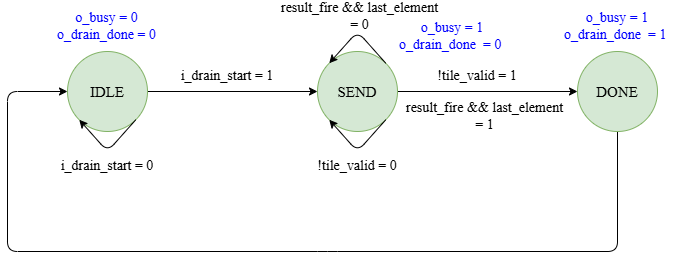

The diagram above was exported from draw.io. Its source (the exported page's mxGraphModel, read from the mxfile embedded in the PNG):
<mxGraphModel dx="747" dy="413" grid="1" gridSize="10" guides="1" tooltips="1" connect="1" arrows="1" fold="1" page="1" pageScale="1" pageWidth="850" pageHeight="1100" math="0" shadow="0">
  <root>
    <mxCell id="0" />
    <mxCell id="1" parent="0" />
    <mxCell id="43" style="edgeStyle=none;html=1;entryX=0;entryY=0.5;entryDx=0;entryDy=0;" edge="1" parent="1" source="2" target="39">
      <mxGeometry relative="1" as="geometry" />
    </mxCell>
    <mxCell id="2" value="&lt;p style=&quot;margin-top: 0pt; margin-bottom: 0pt; margin-left: 0in; direction: ltr; unicode-bidi: embed; word-break: normal;&quot;&gt;&lt;span style=&quot;color: black;&quot;&gt;&lt;font style=&quot;font-size: 15px;&quot; face=&quot;Times New Roman&quot;&gt;IDLE&lt;/font&gt;&lt;/span&gt;&lt;/p&gt;" style="ellipse;whiteSpace=wrap;html=1;fillColor=#d5e8d4;strokeColor=#82b366;" parent="1" vertex="1">
      <mxGeometry x="160" y="200" width="80" height="80" as="geometry" />
    </mxCell>
    <mxCell id="12" value="&lt;font style=&quot;font-size: 14px;&quot; face=&quot;Times New Roman&quot;&gt;i_drain_start = 1&lt;/font&gt;" style="text;strokeColor=none;align=center;fillColor=none;html=1;verticalAlign=middle;whiteSpace=wrap;rounded=0;" parent="1" vertex="1">
      <mxGeometry x="270" y="210" width="100" height="30" as="geometry" />
    </mxCell>
    <mxCell id="15" style="edgeStyle=none;html=1;exitX=1;exitY=1;exitDx=0;exitDy=0;entryX=0;entryY=1;entryDx=0;entryDy=0;" parent="1" source="2" target="2" edge="1">
      <mxGeometry relative="1" as="geometry">
        <mxPoint x="230" y="290" as="targetPoint" />
        <Array as="points">
          <mxPoint x="200" y="300" />
        </Array>
      </mxGeometry>
    </mxCell>
    <mxCell id="32" value="&lt;font face=&quot;Times New Roman&quot; style=&quot;font-size: 14px; color: rgb(0, 0, 255);&quot;&gt;o_busy = 1&lt;/font&gt;&lt;div&gt;&lt;font face=&quot;Times New Roman&quot; style=&quot;font-size: 14px; color: rgb(0, 0, 255);&quot;&gt;o_drain_done&amp;nbsp; = 0&amp;nbsp;&lt;/font&gt;&lt;/div&gt;" style="text;align=center;html=1;verticalAlign=middle;whiteSpace=wrap;rounded=0;fontColor=light-dark(#66B2FF,#EDEDED);" parent="1" vertex="1">
      <mxGeometry x="485" y="170" width="120" height="30" as="geometry" />
    </mxCell>
    <mxCell id="41" value="" style="edgeStyle=none;html=1;" edge="1" parent="1" source="39" target="40">
      <mxGeometry relative="1" as="geometry" />
    </mxCell>
    <mxCell id="39" value="&lt;p style=&quot;margin-top: 0pt; margin-bottom: 0pt; margin-left: 0in; direction: ltr; unicode-bidi: embed; word-break: normal;&quot;&gt;&lt;span style=&quot;color: black;&quot;&gt;&lt;font style=&quot;font-size: 15px;&quot; face=&quot;Times New Roman&quot;&gt;SEND&lt;/font&gt;&lt;/span&gt;&lt;/p&gt;" style="ellipse;whiteSpace=wrap;html=1;fillColor=#d5e8d4;strokeColor=#82b366;" vertex="1" parent="1">
      <mxGeometry x="410" y="200" width="80" height="80" as="geometry" />
    </mxCell>
    <mxCell id="52" style="edgeStyle=none;html=1;entryX=0;entryY=0.5;entryDx=0;entryDy=0;" edge="1" parent="1" source="40" target="2">
      <mxGeometry relative="1" as="geometry">
        <Array as="points">
          <mxPoint x="710" y="400" />
          <mxPoint x="420" y="400" />
          <mxPoint x="100" y="400" />
          <mxPoint x="100" y="240" />
        </Array>
      </mxGeometry>
    </mxCell>
    <mxCell id="40" value="&lt;p style=&quot;margin-top: 0pt; margin-bottom: 0pt; margin-left: 0in; direction: ltr; unicode-bidi: embed; word-break: normal;&quot;&gt;&lt;span style=&quot;color: black;&quot;&gt;&lt;font style=&quot;font-size: 15px;&quot; face=&quot;Times New Roman&quot;&gt;DONE&lt;/font&gt;&lt;/span&gt;&lt;/p&gt;" style="ellipse;whiteSpace=wrap;html=1;fillColor=#d5e8d4;strokeColor=#82b366;" vertex="1" parent="1">
      <mxGeometry x="670" y="200" width="80" height="80" as="geometry" />
    </mxCell>
    <mxCell id="44" value="&lt;font style=&quot;font-size: 14px;&quot; face=&quot;Times New Roman&quot;&gt;!tile_valid = 1&lt;/font&gt;" style="text;strokeColor=none;align=center;fillColor=none;html=1;verticalAlign=middle;whiteSpace=wrap;rounded=0;" vertex="1" parent="1">
      <mxGeometry x="520" y="210" width="100" height="30" as="geometry" />
    </mxCell>
    <mxCell id="45" value="&lt;font style=&quot;font-size: 14px;&quot; face=&quot;Times New Roman&quot;&gt;i_drain_start = 0&lt;/font&gt;" style="text;strokeColor=none;align=center;fillColor=none;html=1;verticalAlign=middle;whiteSpace=wrap;rounded=0;" vertex="1" parent="1">
      <mxGeometry x="150" y="300" width="100" height="30" as="geometry" />
    </mxCell>
    <mxCell id="46" value="&lt;font style=&quot;font-size: 14px;&quot; face=&quot;Times New Roman&quot;&gt;result_fire &amp;amp;&amp;amp; last_element&lt;/font&gt;&lt;div&gt;&lt;font style=&quot;font-size: 14px;&quot; face=&quot;Times New Roman&quot;&gt;= 1&lt;/font&gt;&lt;/div&gt;" style="text;strokeColor=none;align=center;fillColor=none;html=1;verticalAlign=middle;whiteSpace=wrap;rounded=0;" vertex="1" parent="1">
      <mxGeometry x="485" y="250" width="185" height="30" as="geometry" />
    </mxCell>
    <mxCell id="47" style="edgeStyle=none;html=1;exitX=1;exitY=1;exitDx=0;exitDy=0;entryX=0;entryY=1;entryDx=0;entryDy=0;" edge="1" parent="1" source="39" target="39">
      <mxGeometry relative="1" as="geometry">
        <Array as="points">
          <mxPoint x="450" y="300" />
        </Array>
      </mxGeometry>
    </mxCell>
    <mxCell id="48" value="&lt;font style=&quot;font-size: 14px;&quot; face=&quot;Times New Roman&quot;&gt;!tile_valid = 0&lt;/font&gt;" style="text;strokeColor=none;align=center;fillColor=none;html=1;verticalAlign=middle;whiteSpace=wrap;rounded=0;" vertex="1" parent="1">
      <mxGeometry x="400" y="300" width="100" height="30" as="geometry" />
    </mxCell>
    <mxCell id="49" style="edgeStyle=none;html=1;exitX=1;exitY=0;exitDx=0;exitDy=0;entryX=0;entryY=0;entryDx=0;entryDy=0;" edge="1" parent="1" source="39" target="39">
      <mxGeometry relative="1" as="geometry">
        <Array as="points">
          <mxPoint x="450" y="180" />
        </Array>
      </mxGeometry>
    </mxCell>
    <mxCell id="50" value="&lt;font style=&quot;font-size: 14px;&quot; face=&quot;Times New Roman&quot;&gt;result_fire &amp;amp;&amp;amp; last_element&lt;/font&gt;&lt;div&gt;&lt;font style=&quot;font-size: 14px;&quot; face=&quot;Times New Roman&quot;&gt;= 0&lt;/font&gt;&lt;/div&gt;" style="text;strokeColor=none;align=center;fillColor=none;html=1;verticalAlign=middle;whiteSpace=wrap;rounded=0;" vertex="1" parent="1">
      <mxGeometry x="360" y="150" width="185" height="30" as="geometry" />
    </mxCell>
    <mxCell id="54" value="&lt;font face=&quot;Times New Roman&quot; style=&quot;font-size: 14px; color: rgb(0, 0, 255);&quot;&gt;o_busy = 0&lt;/font&gt;&lt;div&gt;&lt;font face=&quot;Times New Roman&quot; style=&quot;font-size: 14px; color: rgb(0, 0, 255);&quot;&gt;o_drain_done = 0&lt;/font&gt;&lt;/div&gt;" style="text;align=center;html=1;verticalAlign=middle;whiteSpace=wrap;rounded=0;fontColor=light-dark(#66B2FF,#EDEDED);" vertex="1" parent="1">
      <mxGeometry x="147.5" y="160" width="105" height="30" as="geometry" />
    </mxCell>
    <mxCell id="57" value="&lt;font face=&quot;Times New Roman&quot; style=&quot;font-size: 14px; color: rgb(0, 0, 255);&quot;&gt;o_busy = 1&lt;/font&gt;&lt;div&gt;&lt;font face=&quot;Times New Roman&quot; style=&quot;font-size: 14px; color: rgb(0, 0, 255);&quot;&gt;o_drain_done&amp;nbsp; = 1&amp;nbsp;&lt;/font&gt;&lt;/div&gt;" style="text;align=center;html=1;verticalAlign=middle;whiteSpace=wrap;rounded=0;fontColor=light-dark(#66B2FF,#EDEDED);" vertex="1" parent="1">
      <mxGeometry x="650" y="160" width="120" height="30" as="geometry" />
    </mxCell>
  </root>
</mxGraphModel>